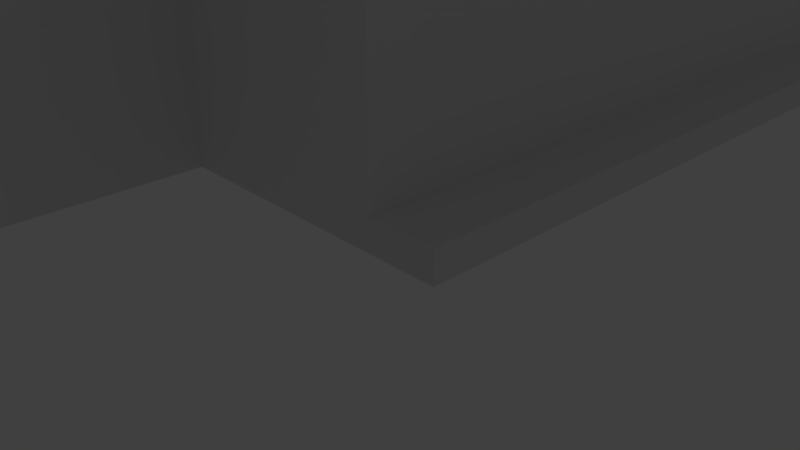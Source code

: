 # Source: ruderclub-allemannia_mit-steg.blend  (saved by Blender 2.79.0; exported with 4.5.12 LTS)
import bpy
from mathutils import Matrix  # noqa: F401  (used for matrix-valued properties, if any)

bpy.ops.wm.read_factory_settings(use_empty=True)
scene = bpy.context.scene
scene.name = 'Scene'

# ---- collections
col_collection_1 = bpy.data.collections.new('Collection 1'); scene.collection.children.link(col_collection_1)

# ---- materials (node trees are filled in below, after node groups)
mat_material = bpy.data.materials.new('Material')
mat_material.alpha_threshold = 0.0
mat_material.use_transparent_shadow = False
mat_material.roughness = 0.5
mat_material.line_color = (0.0, 0.0, 0.0, 1.0)

# ---- material node trees

# ---- world
world_world = bpy.data.worlds.new('World'); scene.world = world_world
world_world.color = (0.05088, 0.05088, 0.05088)
world_world.use_sun_shadow = False
world_world.sun_shadow_jitter_overblur = 0.0
world_world.cycles.sampling_method = 'MANUAL'

# ---- cameras
cam_camera = bpy.data.cameras.new('Camera')
cam_camera.clip_end = 100.0
cam_camera.lens = 35.0
cam_camera.sensor_width = 32.0
cam_camera.sensor_height = 18.0
cam_camera.ortho_scale = 7.314
cam_camera.dof.focus_distance = 0.0
cam_camera.dof.aperture_fstop = 128.0

# ---- lights
light_lamp_004 = bpy.data.lights.new('Lamp.004', 'POINT')
light_lamp_004.transmission_factor = 0.0
light_lamp_004.cutoff_distance = 30.0
light_lamp_004.energy = 100.0
light_lamp_004.shadow_buffer_clip_start = 1.001
light_lamp_004.shadow_soft_size = 0.1
light_lamp_004.shadow_maximum_resolution = 0.006
light_lamp_004.use_absolute_resolution = True
light_lamp_003 = bpy.data.lights.new('Lamp.003', 'POINT')
light_lamp_003.transmission_factor = 0.0
light_lamp_003.cutoff_distance = 30.0
light_lamp_003.energy = 100.0
light_lamp_003.shadow_buffer_clip_start = 1.001
light_lamp_003.shadow_soft_size = 0.1
light_lamp_003.shadow_maximum_resolution = 0.006
light_lamp_003.use_absolute_resolution = True
light_lamp_002 = bpy.data.lights.new('Lamp.002', 'POINT')
light_lamp_002.transmission_factor = 0.0
light_lamp_002.cutoff_distance = 30.0
light_lamp_002.energy = 100.0
light_lamp_002.shadow_buffer_clip_start = 1.001
light_lamp_002.shadow_soft_size = 0.1
light_lamp_002.shadow_maximum_resolution = 0.006
light_lamp_002.use_absolute_resolution = True
light_lamp_001 = bpy.data.lights.new('Lamp.001', 'POINT')
light_lamp_001.transmission_factor = 0.0
light_lamp_001.cutoff_distance = 30.0
light_lamp_001.energy = 100.0
light_lamp_001.shadow_buffer_clip_start = 1.001
light_lamp_001.shadow_soft_size = 0.1
light_lamp_001.shadow_maximum_resolution = 0.006
light_lamp_001.use_absolute_resolution = True
light_lamp = bpy.data.lights.new('Lamp', 'POINT')
light_lamp.transmission_factor = 0.0
light_lamp.cutoff_distance = 30.0
light_lamp.energy = 100.0
light_lamp.shadow_buffer_clip_start = 1.001
light_lamp.shadow_soft_size = 0.1
light_lamp.shadow_maximum_resolution = 0.006
light_lamp.use_absolute_resolution = True

# ---- meshes
me_cube = bpy.data.meshes.new('Cube')
me_cube.from_pydata([(1.0, -1.0, -1.0), (-1.0, -1.0, -1.0), (1.0, 1.0, 1.0), (1.0, -1.0, 1.0), (-1.0, -1.0, 1.0), (-1.0, 1.0, 1.0), (0.681, -1.0, -1.0), (0.3209, 1.0, 1.0), (0.681, -1.0, 1.0), (-0.2852, -1.0, -1.0), (-0.2852, 1.0, 1.0), (-0.2852, -1.0, 1.0), (-1.0, -0.4685, -1.0), (1.0, -0.4685, 1.0), (-1.0, -0.4685, 1.0), (0.681, -0.4685, 1.0), (-0.2852, -0.4685, 1.0), (-1.0, 0.131, 1.0), (1.0, 0.131, 1.0), (0.681, 0.131, 1.0), (-0.2852, 0.131, 1.0), (0.681, -1.588, 1.0), (0.681, -1.588, -1.0), (-0.2852, -1.588, -1.0), (-0.2852, -1.588, 1.0), (-1.0, 0.5786, 1.0), (1.0, 0.5786, 1.0), (0.681, 0.5786, 1.0), (-0.2852, 0.5786, 1.0), (-0.7448, -1.0, -1.0), (-0.7448, 1.0, 1.0), (-0.7448, -1.0, 1.0), (-0.7448, -0.4685, 1.0), (-0.7448, 0.131, 1.0), (-0.7448, 0.5786, 1.0), (0.681, -0.4685, 2.727), (0.681, -1.0, 2.727), (-0.2852, -1.0, 2.727), (-0.2852, -0.4685, 2.727), (1.0, 0.131, 2.727), (1.0, -0.4685, 2.727), (0.681, 0.131, 2.727), (-0.2852, 0.131, 2.727), (-0.7448, -0.4685, 2.727), (0.681, 0.5786, 2.727), (-0.2852, 0.5786, 2.727), (-0.7448, 0.131, 2.727), (0.681, -1.588, 2.727), (-0.2852, -1.588, 2.727), (-0.5634, -0.1688, 3.769), (0.1925, -1.294, 3.769), (0.7672, -0.1688, 3.769), (0.1925, -0.1688, 3.769), (0.1925, 0.3548, 3.769), (-2.01, 0.5786, -1.0), (1.0, -1.0, -0.7381), (-1.0, -1.0, -0.7381), (-1.0, 1.0, -0.7381), (0.3209, 1.0, -0.7381), (0.681, -1.0, -0.7381), (-0.2852, 1.0, -0.7381), (-0.2852, -1.0, -0.7381), (-1.0, -0.4685, -0.7381), (1.0, -0.4685, -0.7381), (1.0, 0.131, -0.7381), (-1.0, 0.131, -0.7381), (0.681, -1.588, -0.7381), (-0.2852, -1.588, -0.7381), (1.0, 0.5786, -0.7381), (-1.0, 0.5786, -0.7381), (-0.7448, 1.0, -0.7381), (-0.7448, -1.0, -0.7381), (1.093, -0.4685, -1.0), (1.093, -1.0, -1.0), (1.093, 1.0, -0.7381), (1.093, 1.0, 1.0), (1.093, -0.4685, -0.7381), (1.093, 0.5786, -1.0), (1.093, 0.131, -1.0), (1.093, 0.131, -0.7381), (1.093, 1.0, -1.0), (1.093, 0.5786, 1.0), (1.093, 0.5786, -0.7381), (1.093, -1.0, -0.7381), (-0.7448, 1.073, -1.0), (-1.0, 1.073, -1.0), (1.0, 1.073, -0.7381), (1.0, 1.073, 1.0), (1.0, 1.073, -1.0), (0.3209, 1.073, -1.0), (0.3209, 1.073, 1.0), (0.3209, 1.073, -0.7381), (-0.2852, 1.073, -1.0), (-1.0, 1.073, -0.7381), (-0.2852, 1.073, -0.7381), (-0.7448, 1.073, -0.7381), (1.093, 1.073, -0.7381), (1.093, 1.073, 1.0), (1.093, 1.073, -1.0), (-2.01, 1.0, -1.0), (-2.01, -1.0, -1.0), (-2.01, -0.4685, -1.0), (-2.01, -0.4685, -0.7381), (-2.01, 0.131, -0.7381), (-2.01, 0.131, -1.0), (-2.01, 0.5786, -0.7381), (-2.01, -1.0, -0.7381), (-2.01, 1.0, -0.7381), (-2.01, 1.073, -1.0), (-2.01, 1.073, -0.7381)], [], [(32, 14, 4, 31), (63, 13, 3, 55), (71, 31, 4, 56), (69, 25, 5, 57), (60, 58, 91, 94), (55, 3, 8, 59), (13, 15, 8, 3), (28, 45, 44, 27), (61, 9, 23, 67), (16, 11, 37, 38), (21, 8, 36, 47), (33, 17, 14, 32), (56, 4, 14, 62), (51, 52, 35, 40), (62, 14, 17, 65), (34, 25, 17, 33), (68, 26, 18, 64), (26, 27, 19, 18), (11, 24, 48, 37), (37, 48, 50, 52, 38), (18, 19, 41, 39), (13, 18, 39, 40), (59, 8, 21, 66), (27, 7, 10, 28), (2, 7, 27, 26), (55, 0, 73, 83), (30, 5, 25, 34), (65, 17, 25, 69), (10, 30, 34, 28), (28, 34, 33, 20), (32, 16, 38, 43), (1, 56, 106, 100), (61, 11, 31, 71), (16, 32, 31, 11), (51, 40, 39), (39, 41, 52, 51), (41, 44, 53, 52), (43, 49, 46), (44, 45, 53), (8, 15, 35, 36), (15, 13, 40, 35), (19, 27, 44, 41), (28, 20, 42, 45), (66, 21, 24, 67), (64, 18, 13, 63), (20, 33, 46, 42), (50, 48, 47), (50, 47, 36, 35, 52), (57, 70, 95, 93), (24, 21, 47, 48), (33, 32, 43, 46), (53, 45, 42, 52), (49, 52, 42, 46), (49, 43, 38, 52), (7, 58, 60, 10), (2, 26, 81, 75), (22, 66, 67, 23), (9, 61, 71, 29), (10, 60, 70, 30), (6, 59, 66, 22), (63, 55, 83, 76), (12, 1, 100, 101), (56, 62, 102, 106), (11, 61, 67, 24), (0, 55, 59, 6), (2, 75, 97, 87), (30, 70, 57, 5), (29, 71, 56, 1), (26, 68, 82, 81), (74, 75, 81, 82), (78, 79, 76, 72), (80, 74, 82, 77), (77, 82, 79, 78), (72, 76, 83, 73), (64, 63, 76, 79), (68, 64, 79, 82), (58, 7, 90, 91), (95, 84, 85, 93), (86, 88, 89, 91), (94, 92, 84, 95), (91, 89, 92, 94), (87, 86, 91, 90), (86, 87, 97, 96), (88, 86, 96, 98), (7, 2, 87, 90), (70, 60, 94, 95), (75, 74, 96, 97), (74, 80, 98, 96), (99, 107, 109, 108), (104, 103, 105, 54), (101, 102, 103, 104), (100, 106, 102, 101), (54, 105, 107, 99), (69, 57, 107, 105), (65, 69, 105, 103), (57, 93, 109, 107), (62, 65, 103, 102), (93, 85, 108, 109)])
_uv = me_cube.uv_layers.new(name='UVMap')
_uv.uv.foreach_set('vector', [0.06739, 0.7617, 0.01757, 0.7617, 0.01757, 0.6821, 0.06739, 0.6821, 0.5122, -0.0009168, 0.5122, 0.2479, -0.001439, 0.2479, -0.001439, -0.0009168, 0.9955, 0.0033, 0.9955, 0.245, 0.7736, 0.245, 0.7736, 0.0033, 1.082, 0.003489, 1.082, 0.2451, 0.6865, 0.2451, 0.6865, 0.003489, 0.6443, 0.8742, 0.6443, 0.6936, 0.6677, 0.6936, 0.6677, 0.8742, 0.516, 0.001504, 0.516, 0.2467, 0.2347, 0.2467, 0.2347, 0.001504, 0.4089, 0.9353, 0.3461, 0.9353, 0.3461, 0.8354, 0.4089, 0.8354, 0.8822, 0.4936, 0.8822, 0.6554, 0.4514, 0.6554, 0.4514, 0.4936, 0.9105, 0.6338, 0.903, 0.6338, 0.903, 0.5198, 0.9105, 0.5198, 0.01334, 0.003698, 0.5142, 0.003698, 0.5142, 0.2448, 0.01334, 0.2448, -0.02855, -0.0008597, 0.5419, -0.000859, 0.5419, 0.2473, -0.02855, 0.2473, 0.06739, 0.8516, 0.01757, 0.8516, 0.01757, 0.7617, 0.06739, 0.7617, 1.038, 0.2606, 1.038, 0.4824, 0.58, 0.4824, 0.58, 0.2606, 0.9838, 0.6001, 0.9473, 0.6001, 0.9783, 0.5764, 0.9986, 0.5764, 0.51, 0.2602, 0.51, 0.4828, -0.008396, 0.4828, -0.008396, 0.2602, 0.06739, 0.9187, 0.01757, 0.9187, 0.01757, 0.8516, 0.06739, 0.8516, 0.47, 0.002607, 0.47, 0.2446, 0.04922, 0.2446, 0.04922, 0.002607, 0.408, 0.9187, 0.3457, 0.9187, 0.3457, 0.8516, 0.408, 0.8516, -0.02724, 0.00318, 0.5297, 0.00318, 0.5297, 0.2455, -0.02724, 0.2455, 0.9169, 0.5344, 0.9169, 0.4879, 0.9473, 0.5111, 0.9473, 0.6001, 0.9169, 0.5764, 0.4516, 0.4933, 0.6245, 0.4933, 0.6245, 0.656, 0.4516, 0.656, 0.5361, 0.4933, 0.797, 0.4933, 0.797, 0.6558, 0.5361, 0.6558, 0.5342, -0.0002587, 0.5342, 0.2469, -0.03041, 0.2469, -0.03041, -0.0002592, 0.3457, 0.9187, 0.2754, 0.9818, 0.1571, 0.9818, 0.1571, 0.9187, 0.408, 0.9818, 0.2754, 0.9818, 0.3457, 0.9187, 0.408, 0.9187, 0.373, 0.8478, 0.373, 0.8353, 0.4006, 0.8353, 0.4006, 0.8478, 0.06739, 0.9818, 0.01757, 0.9818, 0.01757, 0.9187, 0.06739, 0.9187, 0.9373, 0.2599, 0.9373, 0.4828, 0.5498, 0.4828, 0.5498, 0.2599, 0.1571, 0.9818, 0.06739, 0.9818, 0.06739, 0.9187, 0.1571, 0.9187, 0.1571, 0.9187, 0.06739, 0.9187, 0.06739, 0.8516, 0.1571, 0.8516, 0.4521, 0.4941, 0.7089, 0.4941, 0.7089, 0.6552, 0.4521, 0.6552, 0.4591, 0.9051, 0.4591, 0.9171, 0.171, 0.9171, 0.171, 0.9051, 1.082, 0.004777, 1.082, 0.2436, 0.6873, 0.2436, 0.6873, 0.004777, 0.1571, 0.7617, 0.06739, 0.7617, 0.06739, 0.6821, 0.1571, 0.6821, 0.9838, 0.6001, 0.9986, 0.5764, 0.9986, 0.6238, 0.9986, 0.6238, 0.9783, 0.6238, 0.9473, 0.6001, 0.9838, 0.6001, 0.9783, 0.6238, 0.9783, 0.6592, 0.9473, 0.6415, 0.9473, 0.6001, 0.8877, 0.5764, 0.8992, 0.6001, 0.8877, 0.6238, 0.9783, 0.6592, 0.9169, 0.6592, 0.9473, 0.6415, 0.007222, 0.001336, 0.5152, 0.001336, 0.5152, 0.2459, 0.007222, 0.2459, 0.4524, 0.4942, 0.6238, 0.4942, 0.6238, 0.6552, 0.4524, 0.6552, 0.5361, 0.4942, 0.7958, 0.4942, 0.7958, 0.656, 0.5361, 0.656, 0.5374, 0.4936, 0.7961, 0.4936, 0.7961, 0.6553, 0.5374, 0.6553, 0.7956, 0.003165, 0.7956, 0.2451, -0.04504, 0.2451, -0.04504, 0.003165, 0.5432, 0.0009793, 0.5432, 0.248, 0.0005101, 0.248, 0.0005104, 0.0009793, 0.4517, 0.4929, 0.7092, 0.4929, 0.7092, 0.6565, 0.4517, 0.6565, 0.9473, 0.5111, 0.9169, 0.4879, 0.9783, 0.4879, 0.9473, 0.5111, 0.9783, 0.4879, 0.9783, 0.5344, 0.9783, 0.5764, 0.9473, 0.6001, 0.6443, 0.9938, 0.6443, 0.9117, 0.6677, 0.9117, 0.6677, 0.9938, -0.04723, 0.003182, 0.798, 0.003182, 0.798, 0.2449, -0.04723, 0.2449, 0.4508, 0.4941, 0.7952, 0.4941, 0.7952, 0.6553, 0.4508, 0.6553, 0.9473, 0.6415, 0.9169, 0.6592, 0.9169, 0.6238, 0.9473, 0.6001, 0.8992, 0.6001, 0.9473, 0.6001, 0.9169, 0.6238, 0.8877, 0.6238, 0.8992, 0.6001, 0.8877, 0.5764, 0.9169, 0.5764, 0.9473, 0.6001, 0.001022, 0.2489, 0.001022, 0.0002036, 0.5431, 0.0002036, 0.5431, 0.2489, 0.408, 0.9818, 0.408, 0.9187, 0.4261, 0.9187, 0.4261, 0.9818, 0.9569, 0.4983, 0.9636, 0.4983, 0.9636, 0.6528, 0.9569, 0.6528, 0.445, 0.9052, 0.445, 0.9171, 0.3147, 0.9171, 0.3147, 0.9052, 0.0435, 0.2475, 0.0435, 0.003949, 0.446, 0.003949, 0.446, 0.2475, 0.9256, 0.5017, 0.9355, 0.5017, 0.9355, 0.6518, 0.9256, 0.6518, 0.176, 0.7361, 5.904e-05, 0.7361, 5.883e-05, 0.7077, 0.176, 0.7077, 0.0, 0.0, 0.0, 0.0, 0.0, 0.0, 0.0, 0.0, 6.679e-05, 0.6935, 0.1713, 0.6935, 0.1713, 0.9948, 6.679e-05, 0.9948, -0.0235, 0.2437, -0.0235, 0.004913, 0.5218, 0.004912, 0.5218, 0.2437, 0.8913, 0.498, 0.9021, 0.498, 0.9021, 0.5805, 0.8913, 0.5805, 0.408, 0.9818, 0.4261, 0.9818, 0.4261, 0.9927, 0.408, 0.9927, 0.7729, 0.2457, 0.7729, 0.002437, 0.9962, 0.002437, 0.9962, 0.2457, 0.3147, 0.9052, 0.3147, 0.9171, 0.2424, 0.9171, 0.2424, 0.9052, 0.1869, 0.495, 0.1869, 0.6546, 0.1278, 0.6546, 0.1278, 0.495, 0.04924, 0.6551, 0.04924, 0.4948, 0.3116, 0.4948, 0.3116, 0.6551, 0.3622, 0.9049, 0.3622, 0.9173, 0.1703, 0.9173, 0.1703, 0.9049, 0.6404, 0.9049, 0.6404, 0.9173, 0.5055, 0.9173, 0.5055, 0.9049, 0.5055, 0.9049, 0.5055, 0.9173, 0.3622, 0.9173, 0.3622, 0.9049, 0.1703, 0.9049, 0.1703, 0.9173, 0.0001059, 0.9173, 0.0001059, 0.9049, 0.3743, 0.7361, 0.176, 0.7361, 0.176, 0.7077, 0.3743, 0.7077, 0.5225, 0.7361, 0.3743, 0.7361, 0.3743, 0.7077, 0.5225, 0.7077, 0.1275, 0.6547, 0.1275, 0.4947, 0.1872, 0.4947, 0.1872, 0.6547, 0.5327, 0.9171, 0.5327, 0.9051, 0.6055, 0.9051, 0.6055, 0.9171, 0.03466, 0.9171, 0.03466, 0.9051, 0.2285, 0.9051, 0.2285, 0.9171, 0.4015, 0.9171, 0.4015, 0.9051, 0.5327, 0.9051, 0.5327, 0.9171, 0.2285, 0.9171, 0.2285, 0.9051, 0.4015, 0.9051, 0.4015, 0.9171, 0.3866, 0.4949, 0.3866, 0.655, 0.00395, 0.655, 0.00395, 0.4949, 0.3866, 0.655, 0.3866, 0.4949, 0.439, 0.4949, 0.439, 0.655, 0.03466, 0.9051, 0.03466, 0.9171, 0.008122, 0.9171, 0.008122, 0.9051, 0.2754, 0.9818, 0.408, 0.9818, 0.408, 0.9927, 0.2754, 0.9927, 0.6443, 0.9108, 0.6443, 0.763, 0.6677, 0.763, 0.6677, 0.9108, 0.04924, 0.4948, 0.04924, 0.6551, 0.003926, 0.6551, 0.003926, 0.4948, 0.6404, 0.9173, 0.6404, 0.9049, 0.6637, 0.9049, 0.6637, 0.9173, 0.02692, 0.8357, 0.02692, 0.8476, 0.004528, 0.8476, 0.004528, 0.8357, 0.2943, 0.8357, 0.2943, 0.8476, 0.1566, 0.8476, 0.1566, 0.8357, 0.4787, 0.8357, 0.4787, 0.8476, 0.2943, 0.8476, 0.2943, 0.8357, 0.6423, 0.8357, 0.6423, 0.8476, 0.4787, 0.8476, 0.4787, 0.8357, 0.1566, 0.8357, 0.1566, 0.8476, 0.02692, 0.8476, 0.02692, 0.8357, 0.5085, 0.6935, 0.6443, 0.6935, 0.6443, 0.9948, 0.5085, 0.9948, 0.3643, 0.6935, 0.5085, 0.6935, 0.5085, 0.9948, 0.3643, 0.9948, 0.6443, 0.6935, 0.6677, 0.6935, 0.6677, 0.9948, 0.6443, 0.9948, 0.1713, 0.6935, 0.3643, 0.6935, 0.3643, 0.9948, 0.1713, 0.9948, 0.007055, 0.8968, 0.007055, 0.8848, 0.2954, 0.8848, 0.2954, 0.8968])
me_cube.materials.append(mat_material)
me_cube.use_remesh_preserve_volume = False
me_cube.use_remesh_preserve_attributes = False
me_cube.use_mirror_vertex_groups = False
me_cube.update()

# ---- objects
ob_lamp_004 = bpy.data.objects.new('Lamp.004', light_lamp_004)
ob_lamp_003 = bpy.data.objects.new('Lamp.003', light_lamp_003)
ob_lamp_002 = bpy.data.objects.new('Lamp.002', light_lamp_002)
ob_lamp_001 = bpy.data.objects.new('Lamp.001', light_lamp_001)
ob_1__floor = bpy.data.objects.new('1. floor', me_cube)
ob_lamp = bpy.data.objects.new('Lamp', light_lamp)
ob_camera = bpy.data.objects.new('Camera', cam_camera)

# ---- transforms, parenting, visibility, modifiers, constraints
ob_lamp_004.location = (-40.48, 13.44, 8.818)
ob_lamp_004.rotation_euler = (0.6503, 0.05522, 1.866)
ob_lamp_004.lock_rotations_4d = False
ob_lamp_004.empty_display_type = 'ARROWS'
ob_lamp_004.color = (0.0, 0.0, 0.0, 0.0)
ob_lamp_004.lineart.crease_threshold = 0.0
ob_lamp_003.location = (-40.14, -56.45, 17.57)
ob_lamp_003.rotation_euler = (0.6503, 0.05522, 1.866)
ob_lamp_003.lock_rotations_4d = False
ob_lamp_003.empty_display_type = 'ARROWS'
ob_lamp_003.color = (0.0, 0.0, 0.0, 0.0)
ob_lamp_003.lineart.crease_threshold = 0.0
ob_lamp_002.location = (37.32, 28.36, 17.88)
ob_lamp_002.rotation_euler = (0.6503, 0.05522, 1.866)
ob_lamp_002.lock_rotations_4d = False
ob_lamp_002.empty_display_type = 'ARROWS'
ob_lamp_002.color = (0.0, 0.0, 0.0, 0.0)
ob_lamp_002.lineart.crease_threshold = 0.0
ob_lamp_001.location = (37.32, 28.36, 17.88)
ob_lamp_001.rotation_euler = (0.6503, 0.05522, 1.866)
ob_lamp_001.lock_rotations_4d = False
ob_lamp_001.empty_display_type = 'ARROWS'
ob_lamp_001.color = (0.0, 0.0, 0.0, 0.0)
ob_lamp_001.lineart.crease_threshold = 0.0
ob_1__floor.location = (-12.5, 13.5, 2.0)
ob_1__floor.scale = (12.5, 13.5, 2.0)
ob_1__floor.lock_rotations_4d = False
ob_1__floor.empty_display_type = 'ARROWS'
ob_1__floor.lineart.crease_threshold = 0.0
ob_lamp.location = (-11.97, 63.81, 12.12)
ob_lamp.rotation_euler = (0.6503, 0.05522, 1.866)
ob_lamp.lock_rotations_4d = False
ob_lamp.empty_display_type = 'ARROWS'
ob_lamp.color = (0.0, 0.0, 0.0, 0.0)
ob_lamp.lineart.crease_threshold = 0.0
ob_camera.location = (7.481, -6.508, 5.344)
ob_camera.rotation_euler = (1.109, 0.0, 0.8149)
ob_camera.lock_rotations_4d = False
ob_camera.empty_display_type = 'ARROWS'
ob_camera.color = (0.0, 0.0, 0.0, 0.0)
ob_camera.display_type = 'WIRE'
ob_camera.lineart.crease_threshold = 0.0

# ---- collection membership
col_collection_1.objects.link(ob_lamp_004)
col_collection_1.objects.link(ob_lamp_003)
col_collection_1.objects.link(ob_lamp_002)
col_collection_1.objects.link(ob_lamp_001)
col_collection_1.objects.link(ob_1__floor)
col_collection_1.objects.link(ob_lamp)
col_collection_1.objects.link(ob_camera)

# ---- scene / render settings (as saved in the file)
scene.camera = ob_camera
scene.frame_start = 1; scene.frame_end = 250; scene.frame_set(1)
scene.render.engine = 'BLENDER_EEVEE_NEXT'
scene.render.resolution_percentage = 50
scene.render.dither_intensity = 0.0
scene.cycles.use_denoising = False
scene.cycles.samples = 128
scene.cycles.sampling_pattern = 'TABULATED_SOBOL'
scene.cycles.use_adaptive_sampling = False
scene.cycles.use_light_tree = False
scene.cycles.blur_glossy = 0.0
scene.cycles.sample_clamp_indirect = 0.0
scene.view_settings.view_transform = 'Standard'
bpy.context.view_layer.update()
